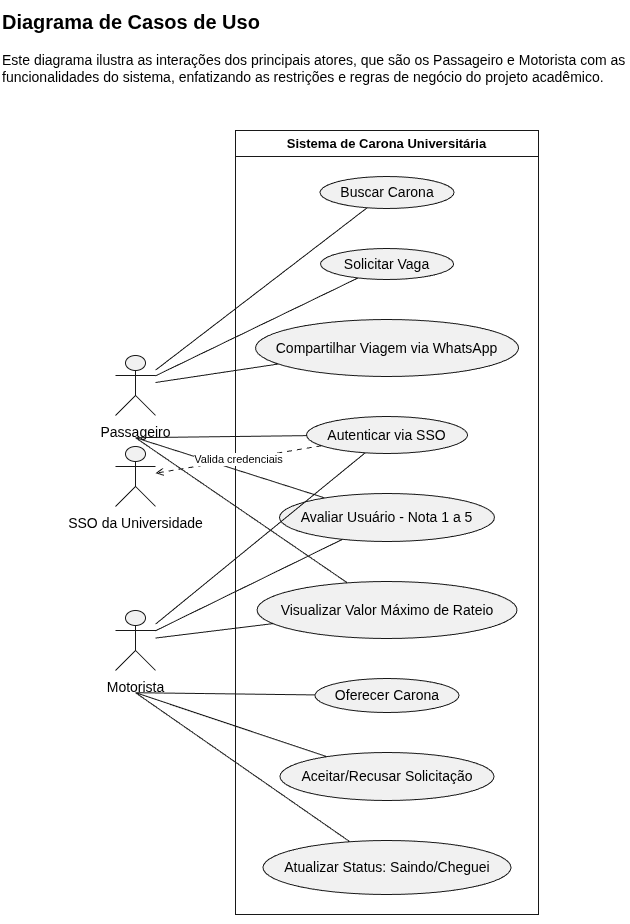

The diagram above was exported from draw.io. Its source (the exported page's mxGraphModel, read from the mxfile embedded in the PNG):
<mxGraphModel dx="1030" dy="550" grid="1" gridSize="10" guides="1" tooltips="1" connect="1" arrows="1" fold="1" page="1" pageScale="1" pageWidth="827" pageHeight="1169" math="0" shadow="0">
  <root>
    <mxCell id="0" />
    <mxCell id="1" parent="0" />
    <UserObject label="" plantUmlData="{&#10;  &quot;data&quot;: &quot;@startuml\nleft to right direction\n\n' Definição dos Atores (Renderizados automaticamente como bonecos palito)\nactor \&quot;Passageiro\&quot; as P\nactor \&quot;Motorista\&quot; as M\nactor \&quot;SSO da Universidade\&quot; as SSO\n\n' Fronteira do Sistema\nrectangle \&quot;Sistema de Carona Universitária\&quot; {\n  ' Definição dos Casos de Uso (Renderizados automaticamente como elipses)\n  usecase \&quot;Autenticar via SSO\&quot; as UC1\n  usecase \&quot;Oferecer Carona\&quot; as UC2\n  usecase \&quot;Buscar Carona\&quot; as UC3\n  usecase \&quot;Solicitar Vaga\&quot; as UC4\n  usecase \&quot;Aceitar/Recusar Solicitação\&quot; as UC5\n  usecase \&quot;Avaliar Usuário - Nota 1 a 5\&quot; as UC6\n  usecase \&quot;Visualizar Valor Máximo de Rateio\&quot; as UC7\n  usecase \&quot;Atualizar Status: Saindo/Cheguei\&quot; as UC8\n  usecase \&quot;Compartilhar Viagem via WhatsApp\&quot; as UC9\n}\n\n' Relações do Passageiro\nP -- UC1\nP -- UC3\nP -- UC4\nP -- UC6\nP -- UC7\nP -- UC9\n\n' Relações do Motorista\nM -- UC1\nM -- UC2\nM -- UC5\nM -- UC6\nM -- UC7\nM -- UC8\n\n' Relação com o SSO (Linha tracejada com seta)\nUC1 .&gt; SSO : Valida credenciais\n\n@enduml&quot;,&#10;  &quot;config&quot;: null&#10;}" id="M-sNuEwnA89dFTOZBzbz-36">
      <mxCell connectable="0" parent="1" style="group;transparentBounds=1;editIcon=1;lockedGroup=0;groupPadding=10;" vertex="1">
        <mxGeometry as="geometry" />
      </mxCell>
    </UserObject>
    <UserObject label="Sistema de Carona Universitária" plantUmlId="rect_0" plantUmlBaseStyle="swimlane;collapsible=0;startSize=26;fillColor=none;strokeColor=#181818;fontColor=#000000;fontSize=13;fontStyle=1;whiteSpace=wrap;" plantUmlBaseValue="Sistema de Carona Universitária" id="M-sNuEwnA89dFTOZBzbz-37">
      <mxCell parent="M-sNuEwnA89dFTOZBzbz-36" style="swimlane;collapsible=0;startSize=26;fillColor=none;strokeColor=#181818;fontColor=#000000;fontSize=13;fontStyle=1;whiteSpace=wrap;" vertex="1">
        <mxGeometry height="784" width="303" x="305" y="140" as="geometry" />
      </mxCell>
    </UserObject>
    <UserObject label="Buscar Carona" plantUmlId="uc_1" plantUmlBaseStyle="ellipse;html=1;fillColor=#F1F1F1;strokeColor=#181818;whiteSpace=wrap;fontColor=#000000;fontSize=14;" plantUmlBaseValue="Buscar Carona" id="M-sNuEwnA89dFTOZBzbz-38">
      <mxCell parent="M-sNuEwnA89dFTOZBzbz-37" style="ellipse;html=1;fillColor=#F1F1F1;strokeColor=#181818;whiteSpace=wrap;fontColor=#000000;fontSize=14;" vertex="1">
        <mxGeometry height="32" width="134" x="84.5" y="46" as="geometry" />
      </mxCell>
    </UserObject>
    <UserObject label="Solicitar Vaga" plantUmlId="uc_2" plantUmlBaseStyle="ellipse;html=1;fillColor=#F1F1F1;strokeColor=#181818;whiteSpace=wrap;fontColor=#000000;fontSize=14;" plantUmlBaseValue="Solicitar Vaga" id="M-sNuEwnA89dFTOZBzbz-39">
      <mxCell parent="M-sNuEwnA89dFTOZBzbz-37" style="ellipse;html=1;fillColor=#F1F1F1;strokeColor=#181818;whiteSpace=wrap;fontColor=#000000;fontSize=14;" vertex="1">
        <mxGeometry height="31" width="133" x="85" y="118" as="geometry" />
      </mxCell>
    </UserObject>
    <UserObject label="Compartilhar Viagem via WhatsApp" plantUmlId="uc_3" plantUmlBaseStyle="ellipse;html=1;fillColor=#F1F1F1;strokeColor=#181818;whiteSpace=wrap;fontColor=#000000;fontSize=14;" plantUmlBaseValue="Compartilhar Viagem via WhatsApp" id="M-sNuEwnA89dFTOZBzbz-40">
      <mxCell parent="M-sNuEwnA89dFTOZBzbz-37" style="ellipse;html=1;fillColor=#F1F1F1;strokeColor=#181818;whiteSpace=wrap;fontColor=#000000;fontSize=14;" vertex="1">
        <mxGeometry height="57" width="263" x="20" y="189" as="geometry" />
      </mxCell>
    </UserObject>
    <UserObject label="Autenticar via SSO" plantUmlId="uc_4" plantUmlBaseStyle="ellipse;html=1;fillColor=#F1F1F1;strokeColor=#181818;whiteSpace=wrap;fontColor=#000000;fontSize=14;" plantUmlBaseValue="Autenticar via SSO" id="M-sNuEwnA89dFTOZBzbz-41">
      <mxCell parent="M-sNuEwnA89dFTOZBzbz-37" style="ellipse;html=1;fillColor=#F1F1F1;strokeColor=#181818;whiteSpace=wrap;fontColor=#000000;fontSize=14;" vertex="1">
        <mxGeometry height="37" width="161" x="71" y="286" as="geometry" />
      </mxCell>
    </UserObject>
    <UserObject label="Avaliar Usuário - Nota 1 a 5" plantUmlId="uc_5" plantUmlBaseStyle="ellipse;html=1;fillColor=#F1F1F1;strokeColor=#181818;whiteSpace=wrap;fontColor=#000000;fontSize=14;" plantUmlBaseValue="Avaliar Usuário - Nota 1 a 5" id="M-sNuEwnA89dFTOZBzbz-42">
      <mxCell parent="M-sNuEwnA89dFTOZBzbz-37" style="ellipse;html=1;fillColor=#F1F1F1;strokeColor=#181818;whiteSpace=wrap;fontColor=#000000;fontSize=14;" vertex="1">
        <mxGeometry height="48" width="215" x="44" y="363" as="geometry" />
      </mxCell>
    </UserObject>
    <UserObject label="Visualizar Valor Máximo de Rateio" plantUmlId="uc_6" plantUmlBaseStyle="ellipse;html=1;fillColor=#F1F1F1;strokeColor=#181818;whiteSpace=wrap;fontColor=#000000;fontSize=14;" plantUmlBaseValue="Visualizar Valor Máximo de Rateio" id="M-sNuEwnA89dFTOZBzbz-43">
      <mxCell parent="M-sNuEwnA89dFTOZBzbz-37" style="ellipse;html=1;fillColor=#F1F1F1;strokeColor=#181818;whiteSpace=wrap;fontColor=#000000;fontSize=14;" vertex="1">
        <mxGeometry height="57" width="260" x="21.5" y="451" as="geometry" />
      </mxCell>
    </UserObject>
    <UserObject label="Oferecer Carona" plantUmlId="uc_7" plantUmlBaseStyle="ellipse;html=1;fillColor=#F1F1F1;strokeColor=#181818;whiteSpace=wrap;fontColor=#000000;fontSize=14;" plantUmlBaseValue="Oferecer Carona" id="M-sNuEwnA89dFTOZBzbz-44">
      <mxCell parent="M-sNuEwnA89dFTOZBzbz-37" style="ellipse;html=1;fillColor=#F1F1F1;strokeColor=#181818;whiteSpace=wrap;fontColor=#000000;fontSize=14;" vertex="1">
        <mxGeometry height="34" width="144" x="79.5" y="548" as="geometry" />
      </mxCell>
    </UserObject>
    <UserObject label="Aceitar/Recusar Solicitação" plantUmlId="uc_8" plantUmlBaseStyle="ellipse;html=1;fillColor=#F1F1F1;strokeColor=#181818;whiteSpace=wrap;fontColor=#000000;fontSize=14;" plantUmlBaseValue="Aceitar/Recusar Solicitação" id="M-sNuEwnA89dFTOZBzbz-45">
      <mxCell parent="M-sNuEwnA89dFTOZBzbz-37" style="ellipse;html=1;fillColor=#F1F1F1;strokeColor=#181818;whiteSpace=wrap;fontColor=#000000;fontSize=14;" vertex="1">
        <mxGeometry height="48" width="214" x="44.5" y="622" as="geometry" />
      </mxCell>
    </UserObject>
    <UserObject label="Atualizar Status: Saindo/Cheguei" plantUmlId="uc_9" plantUmlBaseStyle="ellipse;html=1;fillColor=#F1F1F1;strokeColor=#181818;whiteSpace=wrap;fontColor=#000000;fontSize=14;" plantUmlBaseValue="Atualizar Status: Saindo/Cheguei" id="M-sNuEwnA89dFTOZBzbz-46">
      <mxCell parent="M-sNuEwnA89dFTOZBzbz-37" style="ellipse;html=1;fillColor=#F1F1F1;strokeColor=#181818;whiteSpace=wrap;fontColor=#000000;fontSize=14;" vertex="1">
        <mxGeometry height="54" width="248" x="27.5" y="710" as="geometry" />
      </mxCell>
    </UserObject>
    <UserObject label="" plantUmlId="actor_10" plantUmlBaseStyle="shape=umlActor;html=1;fillColor=#F1F1F1;strokeColor=#181818;fontColor=#000000;fontSize=14;" plantUmlBaseValue="" id="M-sNuEwnA89dFTOZBzbz-47">
      <mxCell parent="M-sNuEwnA89dFTOZBzbz-36" style="shape=umlActor;html=1;fillColor=#F1F1F1;strokeColor=#181818;fontColor=#000000;fontSize=14;" vertex="1">
        <mxGeometry height="60" width="40" x="185" y="365" as="geometry" />
      </mxCell>
    </UserObject>
    <UserObject label="Passageiro" plantUmlId="actorlbl_11" plantUmlBaseStyle="text;html=1;align=center;verticalAlign=top;fontColor=#000000;fontSize=14;" plantUmlBaseValue="Passageiro" id="M-sNuEwnA89dFTOZBzbz-48">
      <mxCell parent="M-sNuEwnA89dFTOZBzbz-36" style="text;html=1;align=center;verticalAlign=top;fontColor=#000000;fontSize=14;" vertex="1">
        <mxGeometry height="17" width="79" x="165.5" y="427" as="geometry" />
      </mxCell>
    </UserObject>
    <UserObject label="" plantUmlId="actor_12" plantUmlBaseStyle="shape=umlActor;html=1;fillColor=#F1F1F1;strokeColor=#181818;fontColor=#000000;fontSize=14;" plantUmlBaseValue="" id="M-sNuEwnA89dFTOZBzbz-49">
      <mxCell parent="M-sNuEwnA89dFTOZBzbz-36" style="shape=umlActor;html=1;fillColor=#F1F1F1;strokeColor=#181818;fontColor=#000000;fontSize=14;" vertex="1">
        <mxGeometry height="60" width="40" x="185" y="456" as="geometry" />
      </mxCell>
    </UserObject>
    <UserObject label="SSO da Universidade" plantUmlId="actorlbl_13" plantUmlBaseStyle="text;html=1;align=center;verticalAlign=top;fontColor=#000000;fontSize=14;" plantUmlBaseValue="SSO da Universidade" id="M-sNuEwnA89dFTOZBzbz-50">
      <mxCell parent="M-sNuEwnA89dFTOZBzbz-36" style="text;html=1;align=center;verticalAlign=top;fontColor=#000000;fontSize=14;" vertex="1">
        <mxGeometry height="17" width="150" x="130" y="518" as="geometry" />
      </mxCell>
    </UserObject>
    <UserObject label="" plantUmlId="actor_14" plantUmlBaseStyle="shape=umlActor;html=1;fillColor=#F1F1F1;strokeColor=#181818;fontColor=#000000;fontSize=14;" plantUmlBaseValue="" id="M-sNuEwnA89dFTOZBzbz-51">
      <mxCell parent="M-sNuEwnA89dFTOZBzbz-36" style="shape=umlActor;html=1;fillColor=#F1F1F1;strokeColor=#181818;fontColor=#000000;fontSize=14;" vertex="1">
        <mxGeometry height="60" width="40" x="185" y="620" as="geometry" />
      </mxCell>
    </UserObject>
    <UserObject label="Motorista" plantUmlId="actorlbl_15" plantUmlBaseStyle="text;html=1;align=center;verticalAlign=top;fontColor=#000000;fontSize=14;" plantUmlBaseValue="Motorista" id="M-sNuEwnA89dFTOZBzbz-52">
      <mxCell parent="M-sNuEwnA89dFTOZBzbz-36" style="text;html=1;align=center;verticalAlign=top;fontColor=#000000;fontSize=14;" vertex="1">
        <mxGeometry height="17" width="74" x="168" y="682" as="geometry" />
      </mxCell>
    </UserObject>
    <UserObject label="" plantUmlId="rel_16" plantUmlBaseStyle="endArrow=none;strokeColor=#181818;fontColor=#000000;fontSize=11;edgeStyle=none;rounded=0;html=1;exitX=0.5;exitY=1.37;exitPerimeter=0;curved=0;endSize=6;sourcePerimeterSpacing=0;targetPerimeterSpacing=0;" plantUmlBaseValue="" id="M-sNuEwnA89dFTOZBzbz-53">
      <mxCell edge="1" parent="M-sNuEwnA89dFTOZBzbz-36" source="M-sNuEwnA89dFTOZBzbz-47" style="endArrow=none;strokeColor=#181818;fontColor=#000000;fontSize=11;edgeStyle=none;rounded=0;html=1;exitX=0.5;exitY=1.37;exitPerimeter=0;curved=0;endSize=6;sourcePerimeterSpacing=0;targetPerimeterSpacing=0;" target="M-sNuEwnA89dFTOZBzbz-41">
        <mxGeometry relative="1" as="geometry" />
      </mxCell>
    </UserObject>
    <UserObject label="" plantUmlId="rel_17" plantUmlBaseStyle="endArrow=none;strokeColor=#181818;fontColor=#000000;fontSize=11;edgeStyle=none;rounded=0;html=1;curved=0;endSize=6;sourcePerimeterSpacing=0;targetPerimeterSpacing=0;" plantUmlBaseValue="" id="M-sNuEwnA89dFTOZBzbz-54">
      <mxCell edge="1" parent="M-sNuEwnA89dFTOZBzbz-36" source="M-sNuEwnA89dFTOZBzbz-47" style="endArrow=none;strokeColor=#181818;fontColor=#000000;fontSize=11;edgeStyle=none;rounded=0;html=1;curved=0;endSize=6;sourcePerimeterSpacing=0;targetPerimeterSpacing=0;" target="M-sNuEwnA89dFTOZBzbz-38">
        <mxGeometry relative="1" as="geometry" />
      </mxCell>
    </UserObject>
    <UserObject label="" plantUmlId="rel_18" plantUmlBaseStyle="endArrow=none;strokeColor=#181818;fontColor=#000000;fontSize=11;edgeStyle=none;rounded=0;html=1;curved=0;endSize=6;sourcePerimeterSpacing=0;targetPerimeterSpacing=0;" plantUmlBaseValue="" id="M-sNuEwnA89dFTOZBzbz-55">
      <mxCell edge="1" parent="M-sNuEwnA89dFTOZBzbz-36" source="M-sNuEwnA89dFTOZBzbz-47" style="endArrow=none;strokeColor=#181818;fontColor=#000000;fontSize=11;edgeStyle=none;rounded=0;html=1;curved=0;endSize=6;sourcePerimeterSpacing=0;targetPerimeterSpacing=0;" target="M-sNuEwnA89dFTOZBzbz-39">
        <mxGeometry relative="1" as="geometry" />
      </mxCell>
    </UserObject>
    <UserObject label="" plantUmlId="rel_19" plantUmlBaseStyle="endArrow=none;strokeColor=#181818;fontColor=#000000;fontSize=11;edgeStyle=none;rounded=0;html=1;exitX=0.5;exitY=1.37;exitPerimeter=0;curved=0;endSize=6;sourcePerimeterSpacing=0;targetPerimeterSpacing=0;" plantUmlBaseValue="" id="M-sNuEwnA89dFTOZBzbz-56">
      <mxCell edge="1" parent="M-sNuEwnA89dFTOZBzbz-36" source="M-sNuEwnA89dFTOZBzbz-47" style="endArrow=none;strokeColor=#181818;fontColor=#000000;fontSize=11;edgeStyle=none;rounded=0;html=1;exitX=0.5;exitY=1.37;exitPerimeter=0;curved=0;endSize=6;sourcePerimeterSpacing=0;targetPerimeterSpacing=0;" target="M-sNuEwnA89dFTOZBzbz-42">
        <mxGeometry relative="1" as="geometry" />
      </mxCell>
    </UserObject>
    <UserObject label="" plantUmlId="rel_20" plantUmlBaseStyle="endArrow=none;strokeColor=#181818;fontColor=#000000;fontSize=11;edgeStyle=none;rounded=0;html=1;exitX=0.5;exitY=1.37;exitPerimeter=0;curved=0;endSize=6;sourcePerimeterSpacing=0;targetPerimeterSpacing=0;" plantUmlBaseValue="" id="M-sNuEwnA89dFTOZBzbz-57">
      <mxCell edge="1" parent="M-sNuEwnA89dFTOZBzbz-36" source="M-sNuEwnA89dFTOZBzbz-47" style="endArrow=none;strokeColor=#181818;fontColor=#000000;fontSize=11;edgeStyle=none;rounded=0;html=1;exitX=0.5;exitY=1.37;exitPerimeter=0;curved=0;endSize=6;sourcePerimeterSpacing=0;targetPerimeterSpacing=0;" target="M-sNuEwnA89dFTOZBzbz-43">
        <mxGeometry relative="1" as="geometry" />
      </mxCell>
    </UserObject>
    <UserObject label="" plantUmlId="rel_21" plantUmlBaseStyle="endArrow=none;strokeColor=#181818;fontColor=#000000;fontSize=11;edgeStyle=none;rounded=0;html=1;curved=0;endSize=6;sourcePerimeterSpacing=0;targetPerimeterSpacing=0;" plantUmlBaseValue="" id="M-sNuEwnA89dFTOZBzbz-58">
      <mxCell edge="1" parent="M-sNuEwnA89dFTOZBzbz-36" source="M-sNuEwnA89dFTOZBzbz-47" style="endArrow=none;strokeColor=#181818;fontColor=#000000;fontSize=11;edgeStyle=none;rounded=0;html=1;curved=0;endSize=6;sourcePerimeterSpacing=0;targetPerimeterSpacing=0;" target="M-sNuEwnA89dFTOZBzbz-40">
        <mxGeometry relative="1" as="geometry" />
      </mxCell>
    </UserObject>
    <UserObject label="" plantUmlId="rel_22" plantUmlBaseStyle="endArrow=none;strokeColor=#181818;fontColor=#000000;fontSize=11;edgeStyle=none;rounded=0;html=1;curved=0;endSize=6;sourcePerimeterSpacing=0;targetPerimeterSpacing=0;" plantUmlBaseValue="" id="M-sNuEwnA89dFTOZBzbz-59">
      <mxCell edge="1" parent="M-sNuEwnA89dFTOZBzbz-36" source="M-sNuEwnA89dFTOZBzbz-51" style="endArrow=none;strokeColor=#181818;fontColor=#000000;fontSize=11;edgeStyle=none;rounded=0;html=1;curved=0;endSize=6;sourcePerimeterSpacing=0;targetPerimeterSpacing=0;" target="M-sNuEwnA89dFTOZBzbz-41">
        <mxGeometry relative="1" as="geometry" />
      </mxCell>
    </UserObject>
    <UserObject label="" plantUmlId="rel_23" plantUmlBaseStyle="endArrow=none;strokeColor=#181818;fontColor=#000000;fontSize=11;edgeStyle=none;rounded=0;html=1;exitX=0.5;exitY=1.37;exitPerimeter=0;curved=0;endSize=6;sourcePerimeterSpacing=0;targetPerimeterSpacing=0;" plantUmlBaseValue="" id="M-sNuEwnA89dFTOZBzbz-60">
      <mxCell edge="1" parent="M-sNuEwnA89dFTOZBzbz-36" source="M-sNuEwnA89dFTOZBzbz-51" style="endArrow=none;strokeColor=#181818;fontColor=#000000;fontSize=11;edgeStyle=none;rounded=0;html=1;exitX=0.5;exitY=1.37;exitPerimeter=0;curved=0;endSize=6;sourcePerimeterSpacing=0;targetPerimeterSpacing=0;" target="M-sNuEwnA89dFTOZBzbz-44">
        <mxGeometry relative="1" as="geometry" />
      </mxCell>
    </UserObject>
    <UserObject label="" plantUmlId="rel_24" plantUmlBaseStyle="endArrow=none;strokeColor=#181818;fontColor=#000000;fontSize=11;edgeStyle=none;rounded=0;html=1;exitX=0.5;exitY=1.37;exitPerimeter=0;curved=0;endSize=6;sourcePerimeterSpacing=0;targetPerimeterSpacing=0;" plantUmlBaseValue="" id="M-sNuEwnA89dFTOZBzbz-61">
      <mxCell edge="1" parent="M-sNuEwnA89dFTOZBzbz-36" source="M-sNuEwnA89dFTOZBzbz-51" style="endArrow=none;strokeColor=#181818;fontColor=#000000;fontSize=11;edgeStyle=none;rounded=0;html=1;exitX=0.5;exitY=1.37;exitPerimeter=0;curved=0;endSize=6;sourcePerimeterSpacing=0;targetPerimeterSpacing=0;" target="M-sNuEwnA89dFTOZBzbz-45">
        <mxGeometry relative="1" as="geometry" />
      </mxCell>
    </UserObject>
    <UserObject label="" plantUmlId="rel_25" plantUmlBaseStyle="endArrow=none;strokeColor=#181818;fontColor=#000000;fontSize=11;edgeStyle=none;rounded=0;html=1;curved=0;endSize=6;sourcePerimeterSpacing=0;targetPerimeterSpacing=0;" plantUmlBaseValue="" id="M-sNuEwnA89dFTOZBzbz-62">
      <mxCell edge="1" parent="M-sNuEwnA89dFTOZBzbz-36" source="M-sNuEwnA89dFTOZBzbz-51" style="endArrow=none;strokeColor=#181818;fontColor=#000000;fontSize=11;edgeStyle=none;rounded=0;html=1;curved=0;endSize=6;sourcePerimeterSpacing=0;targetPerimeterSpacing=0;" target="M-sNuEwnA89dFTOZBzbz-42">
        <mxGeometry relative="1" as="geometry" />
      </mxCell>
    </UserObject>
    <UserObject label="" plantUmlId="rel_26" plantUmlBaseStyle="endArrow=none;strokeColor=#181818;fontColor=#000000;fontSize=11;edgeStyle=none;rounded=0;html=1;curved=0;endSize=6;sourcePerimeterSpacing=0;targetPerimeterSpacing=0;" plantUmlBaseValue="" id="M-sNuEwnA89dFTOZBzbz-63">
      <mxCell edge="1" parent="M-sNuEwnA89dFTOZBzbz-36" source="M-sNuEwnA89dFTOZBzbz-51" style="endArrow=none;strokeColor=#181818;fontColor=#000000;fontSize=11;edgeStyle=none;rounded=0;html=1;curved=0;endSize=6;sourcePerimeterSpacing=0;targetPerimeterSpacing=0;" target="M-sNuEwnA89dFTOZBzbz-43">
        <mxGeometry relative="1" as="geometry" />
      </mxCell>
    </UserObject>
    <UserObject label="" plantUmlId="rel_27" plantUmlBaseStyle="endArrow=none;strokeColor=#181818;fontColor=#000000;fontSize=11;edgeStyle=none;rounded=0;html=1;exitX=0.5;exitY=1.37;exitPerimeter=0;curved=0;endSize=6;sourcePerimeterSpacing=0;targetPerimeterSpacing=0;" plantUmlBaseValue="" id="M-sNuEwnA89dFTOZBzbz-64">
      <mxCell edge="1" parent="M-sNuEwnA89dFTOZBzbz-36" source="M-sNuEwnA89dFTOZBzbz-51" style="endArrow=none;strokeColor=#181818;fontColor=#000000;fontSize=11;edgeStyle=none;rounded=0;html=1;exitX=0.5;exitY=1.37;exitPerimeter=0;curved=0;endSize=6;sourcePerimeterSpacing=0;targetPerimeterSpacing=0;" target="M-sNuEwnA89dFTOZBzbz-46">
        <mxGeometry relative="1" as="geometry" />
      </mxCell>
    </UserObject>
    <UserObject label="Valida credenciais" plantUmlId="rel_28" plantUmlBaseStyle="endArrow=open;dashed=1;dashPattern=5 5;strokeColor=#181818;fontColor=#000000;fontSize=11;edgeStyle=none;rounded=0;html=1;curved=0;endSize=6;sourcePerimeterSpacing=0;targetPerimeterSpacing=0;" plantUmlBaseValue="Valida credenciais" id="M-sNuEwnA89dFTOZBzbz-65">
      <mxCell edge="1" parent="M-sNuEwnA89dFTOZBzbz-36" source="M-sNuEwnA89dFTOZBzbz-41" style="endArrow=open;dashed=1;dashPattern=5 5;strokeColor=#181818;fontColor=#000000;fontSize=11;edgeStyle=none;rounded=0;html=1;curved=0;endSize=6;sourcePerimeterSpacing=0;targetPerimeterSpacing=0;" target="M-sNuEwnA89dFTOZBzbz-49">
        <mxGeometry relative="1" as="geometry" />
      </mxCell>
    </UserObject>
    <mxCell id="M-sNuEwnA89dFTOZBzbz-66" parent="1" style="text;html=1;whiteSpace=wrap;overflow=hidden;rounded=0;" value="&lt;h1 style=&quot;margin-top: 0px;&quot;&gt;&lt;font style=&quot;font-size: 20px;&quot;&gt;Diagrama de Casos de Uso&lt;/font&gt;&lt;/h1&gt;&lt;p&gt;&lt;font style=&quot;font-size: 14px;&quot;&gt;Este diagrama ilustra as interações dos principais atores, que são os Passageiro e Motorista com as funcionalidades do sistema, enfatizando as restrições e regras de negócio do projeto acadêmico.&lt;/font&gt;&lt;/p&gt;" vertex="1">
      <mxGeometry height="120" width="630" x="70" y="10" as="geometry" />
    </mxCell>
  </root>
</mxGraphModel>